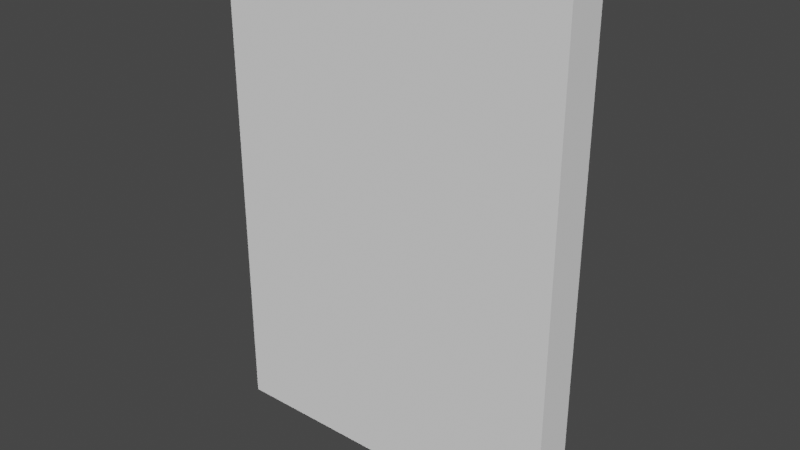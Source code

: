 # Source: tcg-card-prototype-meta.blend  (saved by Blender 3.6.13; exported with 4.5.12 LTS)
import bpy
from mathutils import Matrix  # noqa: F401  (used for matrix-valued properties, if any)

bpy.ops.wm.read_factory_settings(use_empty=True)
scene = bpy.context.scene
scene.name = 'Scene'

# ---- collections
col_collection = bpy.data.collections.new('Collection'); scene.collection.children.link(col_collection)

# ---- images (referenced by path relative to the original .blend; pixels are not part of the script)
import os
ASSET_DIR = os.environ.get("B2B_ASSET_DIR", "")  # directory of the original .blend (textures are referenced by path, not embedded)
HERE = os.path.dirname(os.path.abspath(__file__))  # packed textures are extracted next to this script under _unpacked/

def load_image(name, relpath, width, height, colorspace="sRGB"):
    """Load a texture the original file referenced (path relative to the .blend, or extracted next to this script)."""
    p = next((c for c in (os.path.join(HERE, relpath), os.path.join(ASSET_DIR, relpath)) if relpath and os.path.exists(c)), "")
    if p:
        img = bpy.data.images.load(p, check_existing=True)
        img.name = name
    else:  # same state as the original file: an image datablock whose file is absent (Cycles renders it pink)
        img = bpy.data.images.new(name, width, height)
        img.source = "FILE"
        img.filepath = "//" + (relpath or name)
    img.colorspace_settings.name = colorspace
    return img
img_palette_color_png_002 = load_image('palette_color.png.002', 'palette_color.png', 1024, 1024, 'sRGB')
img_palette_emission_png_002 = load_image('palette_emission.png.002', 'palette_emission.png', 1024, 1024, 'sRGB')

# ---- materials (node trees are filled in below, after node groups)
mat_atlas = bpy.data.materials.new('atlas')
mat_atlas.alpha_threshold = 0.0
mat_atlas.use_transparent_shadow = False
mat_atlas.roughness = 0.5
mat_atlas.line_color = (0.0, 0.0, 0.0, 1.0)
mat_atlas__metal = bpy.data.materials.new('atlas._metal')
mat_atlas__metal.alpha_threshold = 0.0
mat_atlas__metal.use_transparent_shadow = False
mat_atlas__metal.roughness = 0.5
mat_atlas__metal.line_color = (0.0, 0.0, 0.0, 1.0)

# ---- material node trees
mat_atlas.use_nodes = True; mat_atlas.node_tree.nodes.clear()
_N = mat_atlas.node_tree.nodes; _L = mat_atlas.node_tree.links
n0 = _N.new('ShaderNodeOutputMaterial'); n0.name = 'Material Output'; n0.location = (300, 300)
n1 = _N.new('ShaderNodeBsdfPrincipled'); n1.name = 'Principled BSDF'; n1.location = (10, 300)
n1.distribution = 'GGX'
n1.subsurface_method = 'RANDOM_WALK_SKIN'
n1.inputs[1].default_value = 0.1
n1.inputs[2].default_value = 0.8
n1.inputs[3].default_value = 1.45
n1.inputs[11].default_value = 1.01
n1.inputs[13].default_value = 0.0
n1.inputs[20].default_value = 0.0
n1.inputs[28].default_value = 3.0
n2 = _N.new('ShaderNodeTexImage'); n2.name = 'Image Texture'; n2.location = (88, -40)
n2.label = 'Base Color'
n2.image = img_palette_color_png_002
n3 = _N.new('ShaderNodeTexImage'); n3.name = 'Image Texture.001'; n3.location = (88, -320)
n3.label = 'Emission'
n3.image = img_palette_emission_png_002
n4 = _N.new('ShaderNodeMapping'); n4.name = 'Mapping'; n4.location = (230, -40)
n5 = _N.new('NodeReroute'); n5.name = 'Reroute'; n5.location = (38, -420)
n5.width = 16
n5.socket_idname = 'NodeSocketVector'
n6 = _N.new('ShaderNodeTexCoord'); n6.name = 'Texture Coordinate'; n6.location = (30, -40)
n7 = _N.new('NodeFrame'); n7.name = 'Frame'; n7.location = (-1270, 340)
n7.label = 'Mapping'
n7.width = 400
n8 = _N.new('NodeFrame'); n8.name = 'Frame.001'; n8.location = (-628, 540)
n8.label = 'Textures'
n8.width = 358
n2.parent = n8
n3.parent = n8
n4.parent = n7
n5.parent = n8
n6.parent = n7
_L.new(n1.outputs[0], n0.inputs[0])
_L.new(n2.outputs[0], n1.inputs[0])
_L.new(n3.outputs[0], n1.inputs[27])
_L.new(n5.outputs[0], n2.inputs[0])
_L.new(n5.outputs[0], n3.inputs[0])
_L.new(n4.outputs[0], n5.inputs[0])
_L.new(n6.outputs[2], n4.inputs[0])
n0.is_active_output = True
mat_atlas__metal.use_nodes = True; mat_atlas__metal.node_tree.nodes.clear()
_N = mat_atlas__metal.node_tree.nodes; _L = mat_atlas__metal.node_tree.links
n0 = _N.new('ShaderNodeOutputMaterial'); n0.name = 'Material Output'; n0.location = (300, 300)
n1 = _N.new('ShaderNodeBsdfPrincipled'); n1.name = 'Principled BSDF'; n1.location = (10, 300)
n1.distribution = 'GGX'
n1.subsurface_method = 'RANDOM_WALK_SKIN'
n1.inputs[1].default_value = 0.3
n1.inputs[2].default_value = 1.0
n1.inputs[3].default_value = 1.45
n1.inputs[11].default_value = 1.01
n1.inputs[13].default_value = 0.0
n1.inputs[20].default_value = 0.0
n1.inputs[28].default_value = 3.0
n2 = _N.new('ShaderNodeTexImage'); n2.name = 'Image Texture'; n2.location = (88, -40)
n2.label = 'Base Color'
n2.image = img_palette_color_png_002
n3 = _N.new('ShaderNodeTexImage'); n3.name = 'Image Texture.001'; n3.location = (88, -320)
n3.label = 'Emission'
n3.image = img_palette_emission_png_002
n4 = _N.new('ShaderNodeMapping'); n4.name = 'Mapping'; n4.location = (230, -40)
n5 = _N.new('NodeReroute'); n5.name = 'Reroute'; n5.location = (38, -420)
n5.width = 16
n5.socket_idname = 'NodeSocketVector'
n6 = _N.new('ShaderNodeTexCoord'); n6.name = 'Texture Coordinate'; n6.location = (30, -40)
n7 = _N.new('NodeFrame'); n7.name = 'Frame'; n7.location = (-1270, 340)
n7.label = 'Mapping'
n7.width = 400
n8 = _N.new('NodeFrame'); n8.name = 'Frame.001'; n8.location = (-628, 540)
n8.label = 'Textures'
n8.width = 358
n2.parent = n8
n3.parent = n8
n4.parent = n7
n5.parent = n8
n6.parent = n7
_L.new(n1.outputs[0], n0.inputs[0])
_L.new(n2.outputs[0], n1.inputs[0])
_L.new(n3.outputs[0], n1.inputs[27])
_L.new(n5.outputs[0], n2.inputs[0])
_L.new(n5.outputs[0], n3.inputs[0])
_L.new(n4.outputs[0], n5.inputs[0])
_L.new(n6.outputs[2], n4.inputs[0])
n0.is_active_output = True

# ---- world
world_world = bpy.data.worlds.new('World'); scene.world = world_world
world_world.use_nodes = True; world_world.node_tree.nodes.clear()
_N = world_world.node_tree.nodes; _L = world_world.node_tree.links
n0 = _N.new('ShaderNodeOutputWorld'); n0.name = 'World Output'; n0.location = (300, 300)
n1 = _N.new('ShaderNodeBackground'); n1.name = 'Background'; n1.location = (10, 300)
n1.inputs[0].default_value = (0.05088, 0.05088, 0.05088, 1.0)
_L.new(n1.outputs[0], n0.inputs[0])
n0.is_active_output = True
world_world.color = (0.05088, 0.05088, 0.05088)
world_world.use_sun_shadow = False
world_world.sun_shadow_jitter_overblur = 0.0

# ---- meshes
me_cube_001 = bpy.data.meshes.new('Cube.001')
me_cube_001.from_pydata([(1.249, -0.2, -1.726), (1.249, -0.2, 1.905), (-1.35, -0.2, -1.726), (-1.35, -0.2, 1.905), (1.249, 0.1, -1.726), (1.249, 0.1, 1.905), (-1.35, 0.1, -1.726), (-1.35, 0.1, 1.905)], [], [(0, 1, 3, 2), (2, 3, 7, 6), (6, 7, 5, 4), (4, 5, 1, 0), (2, 6, 4, 0), (7, 3, 1, 5)])
_uv = me_cube_001.uv_layers.new(name='UVMap')
_uv.uv.foreach_set('vector', [0.375, 0.0, 0.625, 0.0, 0.625, 0.25, 0.375, 0.25, 0.375, 0.25, 0.625, 0.25, 0.625, 0.5, 0.375, 0.5, 0.375, 0.5, 0.625, 0.5, 0.625, 0.75, 0.375, 0.75, 0.375, 0.75, 0.625, 0.75, 0.625, 1.0, 0.375, 1.0, 0.125, 0.5, 0.375, 0.5, 0.375, 0.75, 0.125, 0.75, 0.625, 0.5, 0.875, 0.5, 0.875, 0.75, 0.625, 0.75])
me_cube_001.update()
me_cube_004 = bpy.data.meshes.new('Cube.004')
me_cube_004.from_pydata([(-1.075, -0.075, 0.9941), (-1.075, -0.025, 0.9941), (-1.075, -0.07512, 1.905), (-0.8004, -0.07512, 1.655), (-0.8004, -0.07512, 1.245), (-1.35, -0.075, 1.245), (-1.35, -0.07512, 1.655), (-0.8004, -0.025, 1.655), (-1.35, -0.025, 1.655), (-1.35, -0.02487, 1.245), (-0.8005, -0.025, 1.245), (-1.075, -0.025, 1.905), (-1.318, -0.02388, 1.27), (-1.318, -0.02399, 1.63), (-1.075, -0.02399, 1.044), (-0.8324, -0.02399, 1.27), (-1.075, -0.02399, 1.855), (-0.8324, -0.02399, 1.63), (-1.269, 0.02509, 1.306), (-1.269, 0.025, 1.594), (-1.075, 0.025, 1.125), (-0.8809, 0.025, 1.306), (-1.075, 0.025, 1.774), (-0.8809, 0.025, 1.594), (-1.269, -0.09413, 1.594), (-1.075, -0.09413, 1.774), (-1.269, -0.09413, 1.306), (-1.075, -0.09413, 1.125), (-0.8809, -0.09413, 1.594), (-0.8809, -0.09422, 1.306), (-1.318, -0.07613, 1.63), (-1.075, -0.07613, 1.855), (-1.318, -0.07613, 1.27), (-1.075, -0.07613, 1.044), (-0.8324, -0.07612, 1.63), (-0.8324, -0.07624, 1.27), (-1.35, -0.07512, 1.245), (-0.8004, -0.07525, 1.245), (-1.075, -0.07512, 0.9941)], [], [(0, 1, 10, 4), (2, 11, 8, 6), (4, 10, 7, 3), (6, 8, 9, 5), (5, 9, 1, 0), (3, 7, 11, 2), (8, 13, 12, 9), (11, 16, 13, 8), (9, 12, 14, 1), (7, 17, 16, 11), (10, 15, 17, 7), (1, 14, 15, 10), (15, 21, 23, 17), (18, 19, 22, 23, 21, 20), (17, 23, 22, 16), (12, 18, 20, 14), (16, 22, 19, 13), (13, 19, 18, 12), (14, 20, 21, 15), (33, 27, 26, 32), (34, 28, 29, 35), (31, 25, 28, 34), (35, 29, 27, 33), (30, 24, 25, 31), (29, 28, 25, 24, 26, 27), (32, 26, 24, 30), (38, 33, 32, 36), (36, 32, 30, 6), (6, 30, 31, 2), (37, 35, 33, 38), (2, 31, 34, 3), (3, 34, 35, 37)])
me_cube_004.polygons.foreach_set('material_index', [1, 1, 1, 1, 1, 1, 1, 1, 1, 1, 1, 1, 0, 0, 0, 0, 0, 0, 0, 0, 0, 0, 0, 0, 0, 0, 1, 1, 1, 1, 1, 1])
_uv = me_cube_004.uv_layers.new(name='UVMap')
_uv.uv.foreach_set('vector', [0.3914, 0.9535, 0.3914, 0.9535, 0.3914, 0.9535, 0.3914, 0.9535, 0.3914, 0.9535, 0.3914, 0.9535, 0.3914, 0.9535, 0.3914, 0.9535, 0.3914, 0.9535, 0.3914, 0.9535, 0.3914, 0.9535, 0.3914, 0.9535, 0.3914, 0.9535, 0.3914, 0.9535, 0.3914, 0.9535, 0.3914, 0.9535, 0.3914, 0.9535, 0.3914, 0.9535, 0.3914, 0.9535, 0.3914, 0.9535, 0.3914, 0.9535, 0.3914, 0.9535, 0.3914, 0.9535, 0.3914, 0.9535, 0.3914, 0.9535, 0.3914, 0.9535, 0.3914, 0.9535, 0.3914, 0.9535, 0.3914, 0.9535, 0.3914, 0.9535, 0.3914, 0.9535, 0.3914, 0.9535, 0.3914, 0.9535, 0.3914, 0.9535, 0.3914, 0.9535, 0.3914, 0.9535, 0.3914, 0.9535, 0.3914, 0.9535, 0.3914, 0.9535, 0.3914, 0.9535, 0.3914, 0.9535, 0.3914, 0.9535, 0.3914, 0.9535, 0.3914, 0.9535, 0.3914, 0.9535, 0.3914, 0.9535, 0.3914, 0.9535, 0.3914, 0.9535, 0.9216, 0.7971, 0.9216, 0.7971, 0.9216, 0.7971, 0.9216, 0.7971, 0.9216, 0.7971, 0.9216, 0.7971, 0.9216, 0.7971, 0.9216, 0.7971, 0.9216, 0.7971, 0.9216, 0.7971, 0.9216, 0.7971, 0.9216, 0.7971, 0.9216, 0.7971, 0.9216, 0.7971, 0.9216, 0.7971, 0.9216, 0.7971, 0.9216, 0.7971, 0.9216, 0.7971, 0.9216, 0.7971, 0.9216, 0.7971, 0.9216, 0.7971, 0.9216, 0.7971, 0.9216, 0.7971, 0.9216, 0.7971, 0.9216, 0.7971, 0.9216, 0.7971, 0.9216, 0.7971, 0.9216, 0.7971, 0.9216, 0.7971, 0.9216, 0.7971, 0.9216, 0.7971, 0.9216, 0.7971, 0.9216, 0.7971, 0.9216, 0.7971, 0.9216, 0.7971, 0.9216, 0.7971, 0.9216, 0.7971, 0.9216, 0.7971, 0.9216, 0.7971, 0.9216, 0.7971, 0.9216, 0.7971, 0.9216, 0.7971, 0.9216, 0.7971, 0.9216, 0.7971, 0.9216, 0.7971, 0.9216, 0.7971, 0.9216, 0.7971, 0.9216, 0.7971, 0.9216, 0.7971, 0.9216, 0.7971, 0.9216, 0.7971, 0.9216, 0.7971, 0.9216, 0.7971, 0.9216, 0.7971, 0.9216, 0.7971, 0.9216, 0.7971, 0.9216, 0.7971, 0.9216, 0.7971, 0.9216, 0.7971, 0.9216, 0.7971, 0.3914, 0.9535, 0.3914, 0.9535, 0.3914, 0.9535, 0.3914, 0.9535, 0.3914, 0.9535, 0.3914, 0.9535, 0.3914, 0.9535, 0.3914, 0.9535, 0.3914, 0.9535, 0.3914, 0.9535, 0.3914, 0.9535, 0.3914, 0.9535, 0.3914, 0.9535, 0.3914, 0.9535, 0.3914, 0.9535, 0.3914, 0.9535, 0.3914, 0.9535, 0.3914, 0.9535, 0.3914, 0.9535, 0.3914, 0.9535, 0.3914, 0.9535, 0.3914, 0.9535, 0.3914, 0.9535, 0.3914, 0.9535])
me_cube_004.materials.append(mat_atlas)
me_cube_004.materials.append(mat_atlas__metal)
me_cube_004.use_mirror_vertex_groups = False
me_cube_004.update()
me_cube_005 = bpy.data.meshes.new('Cube.005')
me_cube_005.from_pydata([(-1.137, 0.01971, -1.338), (-1.137, 0.01971, -1.243), (-0.662, 0.01971, -1.46), (-0.7899, 0.01971, -1.588), (-0.8865, 0.01971, -1.588), (-0.8865, 0.01971, -1.488), (-1.037, 0.01971, -1.338), (-1.037, 0.01971, -1.488), (-0.9852, 0.01971, -1.111), (-0.662, 0.01971, -1.243), (-0.8134, 0.01971, -1.111), (-1.174, -0.03029, -1.376), (-1.174, -0.03029, -1.226), (-0.6243, -0.03029, -1.476), (-0.7743, -0.03029, -1.626), (-0.9243, -0.03029, -1.626), (-0.9243, -0.03029, -1.526), (-1.074, -0.03029, -1.376), (-1.074, -0.03029, -1.526), (-0.9993, -0.03029, -1.074), (-0.6243, -0.03029, -1.226), (-0.7993, -0.03029, -1.074)], [], [(6, 0, 1, 8, 10, 9, 2, 3, 4, 5, 7), (1, 0, 11, 12), (3, 2, 13, 14), (4, 3, 14, 15), (5, 4, 15, 16), (0, 6, 17, 11), (6, 7, 18, 17), (8, 1, 12, 19), (2, 9, 20, 13), (10, 8, 19, 21), (7, 5, 16, 18), (9, 10, 21, 20)])
_uv = me_cube_005.uv_layers.new(name='UVMap')
_uv.uv.foreach_set('vector', [0.9237, 0.6723, 0.9237, 0.6723, 0.9237, 0.6723, 0.9237, 0.6723, 0.9237, 0.6723, 0.9237, 0.6723, 0.9237, 0.6723, 0.9237, 0.6723, 0.9237, 0.6723, 0.9237, 0.6723, 0.9237, 0.6723, 0.9237, 0.6723, 0.9237, 0.6723, 0.9237, 0.6723, 0.9237, 0.6723, 0.9237, 0.6723, 0.9237, 0.6723, 0.9237, 0.6723, 0.9237, 0.6723, 0.9237, 0.6723, 0.9237, 0.6723, 0.9237, 0.6723, 0.9237, 0.6723, 0.9237, 0.6723, 0.9237, 0.6723, 0.9237, 0.6723, 0.9237, 0.6723, 0.9237, 0.6723, 0.9237, 0.6723, 0.9237, 0.6723, 0.9237, 0.6723, 0.9237, 0.6723, 0.9237, 0.6723, 0.9237, 0.6723, 0.9237, 0.6723, 0.9237, 0.6723, 0.9237, 0.6723, 0.9237, 0.6723, 0.9237, 0.6723, 0.9237, 0.6723, 0.9237, 0.6723, 0.9237, 0.6723, 0.9237, 0.6723, 0.9237, 0.6723, 0.9237, 0.6723, 0.9237, 0.6723, 0.9237, 0.6723, 0.9237, 0.6723, 0.9237, 0.6723, 0.9237, 0.6723, 0.9237, 0.6723, 0.9237, 0.6723, 0.9237, 0.6723, 0.9237, 0.6723, 0.9237, 0.6723])
me_cube_005.materials.append(mat_atlas)
me_cube_005.use_mirror_vertex_groups = False
me_cube_005.update()
me_cube_006 = bpy.data.meshes.new('Cube.006')
me_cube_006.from_pydata([(1.13, 0.06971, -1.332), (1.03, 0.06971, -1.332), (0.8799, 0.06971, -1.482), (0.8799, 0.06971, -1.582), (0.7927, 0.06971, -1.582), (0.6687, 0.06971, -1.458), (1.13, 0.06971, -1.246), (0.9829, 0.06971, -1.118), (0.6687, 0.06971, -1.246), (0.8157, 0.06971, -1.118), (1.03, 0.06971, -1.482), (1.174, 0.01971, -1.376), (1.074, 0.01971, -1.376), (0.9243, 0.01971, -1.526), (0.9243, 0.01971, -1.626), (0.7743, 0.01971, -1.626), (0.6243, 0.01971, -1.476), (1.174, 0.01971, -1.226), (0.9993, 0.01971, -1.074), (0.6243, 0.01971, -1.226), (0.7993, 0.01971, -1.074), (1.074, 0.01971, -1.526)], [], [(6, 0, 1, 10, 2, 3, 4, 5, 8, 9, 7), (1, 0, 11, 12), (3, 2, 13, 14), (4, 3, 14, 15), (5, 4, 15, 16), (0, 6, 17, 11), (6, 7, 18, 17), (9, 8, 19, 20), (8, 5, 16, 19), (7, 9, 20, 18), (10, 1, 12, 21), (2, 10, 21, 13)])
_uv = me_cube_006.uv_layers.new(name='UVMap')
_uv.uv.foreach_set('vector', [0.9233, 0.1089, 0.9233, 0.1089, 0.9233, 0.1089, 0.9233, 0.1089, 0.9233, 0.1089, 0.9233, 0.1089, 0.9233, 0.1089, 0.9233, 0.1089, 0.9233, 0.1089, 0.9233, 0.1089, 0.9233, 0.1089, 0.9233, 0.1089, 0.9233, 0.1089, 0.9233, 0.1089, 0.9233, 0.1089, 0.9233, 0.1089, 0.9233, 0.1089, 0.9233, 0.1089, 0.9233, 0.1089, 0.9233, 0.1089, 0.9233, 0.1089, 0.9233, 0.1089, 0.9233, 0.1089, 0.9233, 0.1089, 0.9233, 0.1089, 0.9233, 0.1089, 0.9233, 0.1089, 0.9233, 0.1089, 0.9233, 0.1089, 0.9233, 0.1089, 0.9233, 0.1089, 0.9233, 0.1089, 0.9233, 0.1089, 0.9233, 0.1089, 0.9233, 0.1089, 0.9233, 0.1089, 0.9233, 0.1089, 0.9233, 0.1089, 0.9233, 0.1089, 0.9233, 0.1089, 0.9233, 0.1089, 0.9233, 0.1089, 0.9233, 0.1089, 0.9233, 0.1089, 0.9233, 0.1089, 0.9233, 0.1089, 0.9233, 0.1089, 0.9233, 0.1089, 0.9233, 0.1089, 0.9233, 0.1089, 0.9233, 0.1089, 0.9233, 0.1089, 0.9233, 0.1089, 0.9233, 0.1089, 0.9233, 0.1089])
me_cube_006.materials.append(mat_atlas)
me_cube_006.use_mirror_vertex_groups = False
me_cube_006.update()
me_cube_007 = bpy.data.meshes.new('Cube.007')
me_cube_007.from_pydata([(4.193e-06, -0.03029, -1.274), (-0.1493, -0.03029, -1.551), (0.1493, -0.03029, -1.551), (-0.1493, -0.03029, -1.001), (-0.384, -0.03029, -1.269), (0.1493, -0.03029, -1.001), (0.384, -0.03029, -1.269), (-0.1194, 0.01971, -1.495), (0.1194, 0.01971, -1.495), (-0.1194, 0.01971, -1.055), (-0.3072, 0.01971, -1.27), (0.1194, 0.01971, -1.055), (0.3072, 0.01971, -1.27), (3.475e-06, 0.01971, -1.274)], [], [(0, 1, 2), (0, 3, 4), (0, 5, 3), (0, 6, 5), (0, 2, 6), (0, 4, 1), (13, 8, 7), (13, 10, 9), (13, 9, 11), (13, 11, 12), (13, 12, 8), (13, 7, 10), (2, 1, 7, 8), (1, 4, 10, 7), (5, 6, 12, 11), (4, 3, 9, 10), (6, 2, 8, 12), (3, 5, 11, 9)])
_uv = me_cube_007.uv_layers.new(name='UVMap')
_uv.uv.foreach_set('vector', [0.8939, 0.01646, 0.8939, 0.01646, 0.8939, 0.01646, 0.0, 0.0, 0.0, 0.0, 0.0, 0.0, 0.0, 0.0, 0.0, 0.0, 0.0, 0.0, 0.0, 0.0, 0.0, 0.0, 0.0, 0.0, 0.8939, 0.01646, 0.8939, 0.01646, 0.8939, 0.01646, 0.8939, 0.01646, 0.8939, 0.01646, 0.8939, 0.01646, 0.9517, 0.01646, 0.9517, 0.01646, 0.9517, 0.01646, 0.9517, 0.01646, 0.9517, 0.01646, 0.9517, 0.01646, 0.9517, 0.01646, 0.9517, 0.01646, 0.9517, 0.01646, 0.9517, 0.01646, 0.9517, 0.01646, 0.9517, 0.01646, 0.9517, 0.01646, 0.9517, 0.01646, 0.9517, 0.01646, 0.9517, 0.01646, 0.9517, 0.01646, 0.9517, 0.01646, 0.9517, 0.01646, 0.9517, 0.01646, 0.9517, 0.01646, 0.9517, 0.01646, 0.9517, 0.01646, 0.9517, 0.01646, 0.9517, 0.01646, 0.9517, 0.01646, 0.9517, 0.01646, 0.9517, 0.01646, 0.9517, 0.01646, 0.9517, 0.01646, 0.9517, 0.01646, 0.9517, 0.01646, 0.9517, 0.01646, 0.9517, 0.01646, 0.9517, 0.01646, 0.9517, 0.01646, 0.9517, 0.01646, 0.9517, 0.01646, 0.9517, 0.01646, 0.9517, 0.01646, 0.9517, 0.01646, 0.9517, 0.01646])
me_cube_007.materials.append(mat_atlas)
me_cube_007.use_mirror_vertex_groups = False
me_cube_007.update()
me_cube_008 = bpy.data.meshes.new('Cube.008')
me_cube_008.from_pydata([(1.199, -0.025, -1.576), (1.224, -0.025, -1.676), (-1.199, -0.025, -1.576), (-1.224, -0.025, -1.676), (1.124, -0.025, -1.576), (-1.124, -0.025, -1.576), (-1.124, -0.025, -1.651), (1.124, -0.025, -1.651), (-1.124, -0.075, -1.651), (-1.124, -0.075, -1.576), (-1.199, -0.075, -1.576), (-1.224, -0.075, -1.676), (1.224, -0.075, -1.676), (1.199, -0.075, -1.576), (1.124, -0.075, -1.576), (1.124, -0.075, -1.651), (1.249, -0.075, 1.499), (0.9993, -0.025, 1.749), (0.7493, -0.025, 1.499), (1.249, -0.025, 1.499), (0.9993, -0.025, 1.249), (0.9993, -0.02303, 1.706), (0.7925, -0.02303, 1.499), (0.9993, -0.02303, 1.292), (1.206, -0.02303, 1.499), (0.9993, 0.025, 1.665), (0.8338, 0.025, 1.499), (0.9993, 0.025, 1.334), (1.165, 0.025, 1.499), (0.9993, -0.075, 1.749), (0.7493, -0.075, 1.499), (0.9993, -0.075, 1.249), (0.9993, -0.07696, 1.706), (1.206, -0.07696, 1.499), (0.9993, -0.07696, 1.292), (0.7925, -0.07696, 1.499), (0.9993, -0.09576, 1.665), (1.165, -0.09576, 1.499), (0.9993, -0.09576, 1.334), (0.8338, -0.09576, 1.499)], [], [(2, 5, 6, 3), (10, 11, 8, 9), (4, 0, 1, 7), (14, 15, 12, 13), (29, 17, 18, 30), (31, 20, 19, 16), (16, 19, 17, 29), (20, 31, 30, 18), (18, 22, 23, 20), (17, 21, 22, 18), (20, 23, 24, 19), (19, 24, 21, 17), (24, 28, 25, 21), (25, 28, 27, 26), (23, 27, 28, 24), (21, 25, 26, 22), (22, 26, 27, 23), (16, 33, 34, 31), (29, 32, 33, 16), (31, 34, 35, 30), (30, 35, 32, 29), (35, 39, 36, 32), (36, 39, 38, 37), (34, 38, 39, 35), (32, 36, 37, 33), (33, 37, 38, 34)])
me_cube_008.polygons.foreach_set('material_index', [0, 0, 0, 0, 1, 1, 1, 1, 1, 1, 1, 1, 0, 0, 0, 0, 0, 1, 1, 1, 1, 0, 0, 0, 0, 0])
_uv = me_cube_008.uv_layers.new(name='UVMap')
_uv.uv.foreach_set('vector', [0.9858, 0.3282, 0.9858, 0.3282, 0.9858, 0.3282, 0.9858, 0.3282, 0.9858, 0.3282, 0.9858, 0.3282, 0.9858, 0.3282, 0.9858, 0.3282, 0.9858, 0.3282, 0.9858, 0.3282, 0.9858, 0.3282, 0.9858, 0.3282, 0.9858, 0.3282, 0.9858, 0.3282, 0.9858, 0.3282, 0.9858, 0.3282, 0.3914, 0.9535, 0.3914, 0.9535, 0.3914, 0.9535, 0.3914, 0.9535, 0.3914, 0.9535, 0.3914, 0.9535, 0.3914, 0.9535, 0.3914, 0.9535, 0.3914, 0.9535, 0.3914, 0.9535, 0.3914, 0.9535, 0.3914, 0.9535, 0.3914, 0.9535, 0.3914, 0.9535, 0.3914, 0.9535, 0.3914, 0.9535, 0.3914, 0.9535, 0.3914, 0.9535, 0.3914, 0.9535, 0.3914, 0.9535, 0.3914, 0.9535, 0.3914, 0.9535, 0.3914, 0.9535, 0.3914, 0.9535, 0.3914, 0.9535, 0.3914, 0.9535, 0.3914, 0.9535, 0.3914, 0.9535, 0.3914, 0.9535, 0.3914, 0.9535, 0.3914, 0.9535, 0.3914, 0.9535, 0.9858, 0.3282, 0.9858, 0.3282, 0.9858, 0.3282, 0.9858, 0.3282, 0.9858, 0.3282, 0.9858, 0.3282, 0.9858, 0.3282, 0.9858, 0.3282, 0.9858, 0.3282, 0.9858, 0.3282, 0.9858, 0.3282, 0.9858, 0.3282, 0.9858, 0.3282, 0.9858, 0.3282, 0.9858, 0.3282, 0.9858, 0.3282, 0.9858, 0.3282, 0.9858, 0.3282, 0.9858, 0.3282, 0.9858, 0.3282, 0.3914, 0.9535, 0.3914, 0.9535, 0.3914, 0.9535, 0.3914, 0.9535, 0.3914, 0.9535, 0.3914, 0.9535, 0.3914, 0.9535, 0.3914, 0.9535, 0.3914, 0.9535, 0.3914, 0.9535, 0.3914, 0.9535, 0.3914, 0.9535, 0.3914, 0.9535, 0.3914, 0.9535, 0.3914, 0.9535, 0.3914, 0.9535, 0.9858, 0.3282, 0.9858, 0.3282, 0.9858, 0.3282, 0.9858, 0.3282, 0.9858, 0.3282, 0.9858, 0.3282, 0.9858, 0.3282, 0.9858, 0.3282, 0.9858, 0.3282, 0.9858, 0.3282, 0.9858, 0.3282, 0.9858, 0.3282, 0.9858, 0.3282, 0.9858, 0.3282, 0.9858, 0.3282, 0.9858, 0.3282, 0.9858, 0.3282, 0.9858, 0.3282, 0.9858, 0.3282, 0.9858, 0.3282])
me_cube_008.materials.append(mat_atlas)
me_cube_008.materials.append(mat_atlas__metal)
me_cube_008.use_mirror_vertex_groups = False
me_cube_008.update()
me_cube_020 = bpy.data.meshes.new('Cube.020')
me_cube_020.from_pydata([(-0.5743, -0.005296, -1.451), (0.5743, -0.005296, -1.451), (0.5743, 0.01971, -1.451), (-0.5993, -0.03029, -1.526), (-0.5743, -0.03029, -1.451), (0.5993, -0.03029, -1.526), (1.074, -0.03029, -1.076), (0.9993, -0.03029, -1.074), (0.7507, -0.03029, 1.499), (0.8243, -0.03029, 1.574), (1.074, -0.03029, 1.324), (0.9993, -0.03029, 1.249), (-0.8004, -0.03029, 1.577), (-0.8004, -0.03029, 1.502), (-0.9993, -0.03029, -1.074), (-1.074, -0.03029, -1.076), (-0.9993, -0.03029, 1.064), (-1.074, -0.03029, 0.9941), (-1.224, -0.03029, -1.526), (-1.274, -0.03029, -1.726), (-1.074, -0.03029, -1.676), (-1.224, -0.03029, -1.676), (-1.199, -0.03029, -1.576), (-1.124, -0.03029, -1.576), (-1.124, -0.03029, -1.651), (-1.224, -0.03029, -1.426), (-1.124, -0.03029, -1.426), (-1.224, -0.03029, -1.201), (-1.124, -0.03029, -1.526), (-0.75, -0.03863, -1.25), (-1.074, -0.03029, -1.526), (-0.7493, -0.03029, -1.676), (-1.074, -0.03029, -1.576), (-0.9743, -0.03029, -1.576), (-0.9743, -0.03029, -1.676), (1.224, -0.03029, -1.526), (1.274, -0.03029, -1.726), (1.074, -0.03029, -1.676), (1.074, -0.03029, -1.526), (1.224, -0.03029, -1.676), (1.199, -0.03029, -1.576), (1.124, -0.03029, -1.576), (1.124, -0.03029, -1.651), (1.224, -0.03029, -1.426), (1.124, -0.03029, -1.426), (1.224, -0.03029, -1.201), (1.124, -0.03029, -1.526), (0.75, -0.03029, -1.25), (0.7493, -0.03029, -1.676), (1.074, -0.03029, -1.576), (0.9743, -0.03029, -1.576), (0.9743, -0.03029, -1.676), (0.5743, -0.03029, -1.451), (-0.5993, 0.01971, -1.526), (-0.5743, 0.01971, -1.451), (-0.8004, 0.01971, 1.502), (-0.8004, 0.01971, 1.577), (0.7507, 0.01971, 1.499), (0.8243, 0.01971, 1.574), (1.074, 0.01971, 1.324), (0.9993, 0.01971, 1.249), (-1.074, 0.01971, 0.9941), (-0.9993, 0.01971, 1.064), (-0.9993, 0.01971, -1.074), (-1.074, 0.01971, -1.076), (-1.124, 0.01971, -1.651), (-1.074, 0.01971, -1.676), (-1.224, 0.01971, -1.526), (-1.274, 0.01971, -1.726), (-1.124, 0.01971, -1.576), (-1.199, 0.01971, -1.576), (-1.224, 0.01971, -1.676), (-1.224, 0.01971, -1.426), (-1.124, 0.01971, -1.426), (-1.224, 0.01971, -1.201), (-1.174, 0.01971, -1.376), (-1.174, 0.01971, -1.226), (-1.074, 0.01971, -1.376), (-1.124, 0.01971, -1.526), (-0.7493, 0.01971, -1.676), (-0.7743, 0.01971, -1.626), (-0.6243, 0.01971, -1.476), (-0.9243, 0.01971, -1.626), (-0.9243, 0.01971, -1.526), (-0.9743, 0.01971, -1.576), (-0.9743, 0.01971, -1.676), (-1.074, 0.01971, -1.526), (-1.074, 0.01971, -1.576), (1.124, 0.01971, -1.651), (1.074, 0.01971, -1.676), (1.224, 0.01971, -1.526), (1.274, 0.01971, -1.726), (1.074, 0.01971, -1.526), (1.124, 0.01971, -1.576), (1.199, 0.01971, -1.576), (1.224, 0.01971, -1.676), (1.224, 0.01971, -1.426), (1.124, 0.01971, -1.426), (1.224, 0.01971, -1.201), (1.174, 0.01971, -1.376), (1.174, 0.01971, -1.226), (1.074, 0.01971, -1.376), (1.124, 0.01971, -1.526), (1.074, 0.01971, -1.076), (0.7493, 0.01971, -1.676), (0.7743, 0.01971, -1.626), (0.5993, 0.01971, -1.526), (0.6243, 0.01971, -1.476), (0.9243, 0.01971, -1.626), (0.9243, 0.01971, -1.526), (0.9993, 0.01971, -1.074), (0.9743, 0.01971, -1.576), (0.9743, 0.01971, -1.676), (1.074, 0.01971, -1.576), (0.9993, -0.005296, -1.074), (-0.9993, -0.005296, -1.074), (-0.75, -0.01363, -1.25), (0.75, -0.005296, -1.25), (-1.174, -0.01499, -0.5509), (-1.124, -0.01499, -0.5759), (0.5257, -0.01511, 1.674), (-1.074, -0.01499, -1.001), (-1.124, -0.01499, -0.9509), (1.074, -0.01499, -1.076), (1.149, -0.01499, -1.001), (-1.174, -0.01499, 0.3491), (-0.9743, -0.01499, 0.1241), (-0.9743, -0.01499, -0.3259), (-0.9243, -0.01499, 0.1491), (-1.124, -0.01499, 0.3741), (-0.9243, -0.01499, -0.3509), (-0.825, -0.01499, 1.375), (1.099, -0.01499, -0.9759), (1.074, -0.01499, -1.001), (1.149, -0.01499, 1.049), (1.099, -0.01499, 1.024), (-1.174, -0.01499, -0.9759), (-1.074, -0.01499, -1.076), (-0.4993, -0.01511, 1.674), (-0.825, -0.01499, 1.325), (-0.4943, -0.01499, 1.629), (0.5007, -0.01499, 1.624), (-1.174, -0.01511, 1.099), (-1.124, -0.01499, 1.049), (-1.174, 0.01501, -0.5509), (-1.124, 0.01501, -0.5759), (0.5257, 0.01489, 1.674), (-1.074, 0.01501, -1.001), (-1.124, 0.01501, -0.9509), (1.074, 0.01501, -1.076), (1.149, 0.01501, -1.001), (-1.174, 0.01501, 0.3491), (-0.9743, 0.01501, 0.1241), (-0.9743, 0.01501, -0.3259), (-0.9243, 0.01501, 0.1491), (-1.124, 0.01501, 0.3741), (-0.9243, 0.01501, -0.3509), (-0.825, 0.01501, 1.375), (1.099, 0.01501, -0.9759), (1.074, 0.01501, -1.001), (1.149, 0.01501, 1.049), (1.099, 0.01501, 1.024), (-1.174, 0.01501, -0.9759), (-1.074, 0.01501, -1.076), (-0.4993, 0.01489, 1.674), (-0.825, 0.01501, 1.325), (-0.4943, 0.01501, 1.629), (0.5007, 0.01501, 1.624), (-1.174, 0.01489, 1.099), (-1.124, 0.01501, 1.049), (1.0, 2.98e-08, -1.5), (1.0, 2.98e-08, -1.5), (-1.0, -2.98e-08, -1.5), (-1.0, -2.98e-08, -1.5)], [], [(8, 9, 12, 13), (7, 6, 10, 11), (15, 14, 16, 17), (20, 30, 23, 24), (22, 18, 19, 21), (24, 21, 19, 20), (18, 22, 23, 30), (25, 29, 27), (29, 26, 28, 30), (29, 25, 26), (27, 29, 14, 15), (34, 29, 33), (31, 29, 34), (3, 4, 29, 31), (33, 29, 30, 32), (37, 42, 41, 38), (40, 39, 36, 35), (42, 37, 36, 39), (35, 38, 41, 40), (43, 45, 47), (47, 38, 46, 44), (47, 44, 43), (45, 6, 7, 47), (51, 50, 47), (48, 51, 47), (5, 48, 47, 52), (50, 49, 38, 47), (2, 106, 53, 54), (57, 55, 56, 58), (110, 60, 59, 103), (64, 61, 62, 63), (66, 65, 69, 86), (70, 71, 68, 67), (65, 66, 68, 71), (67, 86, 69, 70), (72, 74, 76, 75), (77, 86, 78, 73), (75, 77, 73, 72), (74, 64, 63, 76), (85, 84, 83, 82), (79, 85, 82, 80), (54, 53, 81), (53, 79, 80, 81), (84, 87, 86, 83), (89, 92, 93, 88), (94, 90, 91, 95), (88, 95, 91, 89), (90, 94, 93, 92), (96, 99, 100, 98), (101, 97, 102, 92), (99, 96, 97, 101), (98, 100, 110, 103), (112, 108, 109, 111), (104, 105, 108, 112), (2, 107, 106), (106, 107, 105, 104), (111, 109, 92, 113), (25, 72, 73, 26), (27, 74, 72, 25), (26, 73, 78, 28), (5, 106, 104, 48), (15, 64, 74, 27), (51, 112, 111, 50), (48, 104, 112, 51), (31, 79, 53, 3), (50, 111, 113, 49), (3, 53, 106, 5), (52, 2, 54, 4), (33, 84, 85, 34), (34, 85, 79, 31), (32, 87, 84, 33), (8, 13, 55, 57), (12, 9, 58, 56), (30, 86, 67, 18), (20, 66, 86, 30), (6, 103, 59, 10), (36, 91, 90, 35), (37, 89, 91, 36), (11, 60, 110, 7), (35, 90, 92, 38), (14, 63, 62, 16), (38, 92, 89, 37), (17, 61, 64, 15), (18, 67, 68, 19), (19, 68, 66, 20), (44, 97, 96, 43), (43, 96, 98, 45), (46, 102, 97, 44), (45, 98, 103, 6), (3, 5, 52, 4), (7, 114, 117, 47), (47, 117, 1, 52), (29, 116, 115, 14), (4, 0, 116, 29), (137, 121, 122, 136), (118, 119, 130, 127), (142, 125, 129, 143), (131, 139, 140, 141, 135, 134, 120, 138), (133, 123, 124, 132), (132, 124, 134, 135), (122, 119, 118, 136), (130, 128, 126, 127), (129, 125, 126, 128), (163, 162, 148, 147), (144, 153, 156, 145), (168, 169, 155, 151), (157, 164, 146, 160, 161, 167, 166, 165), (159, 158, 150, 149), (158, 161, 160, 150), (148, 162, 144, 145), (156, 153, 152, 154), (155, 154, 152, 151), (138, 120, 146, 164), (136, 118, 144, 162), (118, 127, 153, 144), (124, 150, 160, 134), (131, 138, 164, 157), (123, 149, 150, 124), (137, 136, 162, 163), (125, 151, 152, 126), (142, 168, 151, 125), (120, 134, 160, 146), (127, 126, 152, 153), (101, 170, 99), (99, 170, 100), (92, 170, 101), (100, 170, 110), (107, 171, 105), (109, 171, 92), (105, 171, 108), (108, 171, 109), (83, 172, 82), (86, 172, 83), (80, 172, 81), (82, 172, 80), (76, 173, 75), (77, 173, 86), (75, 173, 77), (63, 173, 76)])
me_cube_020.polygons.foreach_set('material_index', [1, 1, 1, 1, 1, 1, 1, 1, 1, 1, 1, 1, 1, 1, 1, 1, 1, 1, 1, 1, 1, 1, 1, 1, 1, 1, 1, 1, 1, 1, 1, 1, 1, 1, 1, 1, 1, 1, 1, 1, 1, 1, 1, 1, 1, 1, 1, 1, 1, 1, 1, 1, 1, 1, 1, 1, 1, 1, 1, 1, 1, 1, 1, 1, 1, 1, 1, 1, 1, 1, 1, 1, 1, 1, 1, 1, 1, 1, 1, 1, 1, 1, 1, 1, 1, 1, 1, 1, 1, 1, 1, 1, 1, 1, 1, 1, 1, 1, 1, 1, 1, 1, 1, 1, 1, 1, 1, 1, 1, 1, 1, 1, 1, 1, 1, 1, 1, 1, 1, 1, 1, 1, 1, 1, 1, 1, 1, 1, 1, 1, 1, 1, 1, 1, 1, 1, 1, 1, 1])
_uv = me_cube_020.uv_layers.new(name='UVMap')
_uv.uv.foreach_set('vector', [0.3914, 0.9535, 0.3914, 0.9535, 0.3914, 0.9535, 0.3914, 0.9535, 0.3914, 0.9535, 0.3914, 0.9535, 0.3914, 0.9535, 0.3914, 0.9535, 0.3914, 0.9535, 0.3914, 0.9535, 0.3914, 0.9535, 0.3914, 0.9535, 0.3914, 0.9535, 0.3914, 0.9535, 0.3914, 0.9535, 0.3914, 0.9535, 0.3914, 0.9535, 0.3914, 0.9535, 0.3914, 0.9535, 0.3914, 0.9535, 0.3914, 0.9535, 0.3914, 0.9535, 0.3914, 0.9535, 0.3914, 0.9535, 0.3914, 0.9535, 0.3914, 0.9535, 0.3914, 0.9535, 0.3914, 0.9535, 0.3914, 0.9535, 0.3914, 0.9535, 0.3914, 0.9535, 0.3914, 0.9535, 0.3914, 0.9535, 0.3914, 0.9535, 0.3914, 0.9535, 0.3914, 0.9535, 0.3914, 0.9535, 0.3914, 0.9535, 0.3914, 0.9535, 0.3914, 0.9535, 0.3914, 0.9535, 0.3914, 0.9535, 0.3914, 0.9535, 0.3914, 0.9535, 0.3914, 0.9535, 0.3914, 0.9535, 0.3914, 0.9535, 0.3914, 0.9535, 0.3914, 0.9535, 0.3914, 0.9535, 0.3914, 0.9535, 0.3914, 0.9535, 0.3914, 0.9535, 0.3914, 0.9535, 0.3914, 0.9535, 0.3914, 0.9535, 0.3914, 0.9535, 0.3914, 0.9535, 0.3914, 0.9535, 0.3914, 0.9535, 0.3914, 0.9535, 0.3914, 0.9535, 0.3914, 0.9535, 0.3914, 0.9535, 0.3914, 0.9535, 0.3914, 0.9535, 0.3914, 0.9535, 0.3914, 0.9535, 0.3914, 0.9535, 0.3914, 0.9535, 0.3914, 0.9535, 0.3914, 0.9535, 0.3914, 0.9535, 0.3914, 0.9535, 0.3914, 0.9535, 0.3914, 0.9535, 0.3914, 0.9535, 0.3914, 0.9535, 0.3914, 0.9535, 0.3914, 0.9535, 0.3914, 0.9535, 0.3914, 0.9535, 0.3914, 0.9535, 0.3914, 0.9535, 0.3914, 0.9535, 0.3914, 0.9535, 0.3914, 0.9535, 0.3914, 0.9535, 0.3914, 0.9535, 0.3914, 0.9535, 0.3914, 0.9535, 0.3914, 0.9535, 0.3914, 0.9535, 0.3914, 0.9535, 0.3914, 0.9535, 0.3914, 0.9535, 0.3914, 0.9535, 0.3914, 0.9535, 0.3914, 0.9535, 0.3914, 0.9535, 0.3914, 0.9535, 0.3914, 0.9535, 0.3914, 0.9535, 0.3914, 0.9535, 0.3914, 0.9535, 0.3914, 0.9535, 0.3914, 0.9535, 0.3914, 0.9535, 0.3914, 0.9535, 0.3914, 0.9535, 0.3914, 0.9535, 0.3914, 0.9535, 0.3914, 0.9535, 0.3914, 0.9535, 0.3914, 0.9535, 0.3914, 0.9535, 0.3914, 0.9535, 0.3914, 0.9535, 0.3914, 0.9535, 0.3914, 0.9535, 0.3914, 0.9535, 0.3914, 0.9535, 0.3914, 0.9535, 0.3914, 0.9535, 0.3914, 0.9535, 0.3914, 0.9535, 0.3914, 0.9535, 0.3914, 0.9535, 0.3914, 0.9535, 0.3914, 0.9535, 0.3914, 0.9535, 0.3914, 0.9535, 0.3914, 0.9535, 0.3914, 0.9535, 0.3914, 0.9535, 0.3914, 0.9535, 0.3914, 0.9535, 0.3914, 0.9535, 0.3914, 0.9535, 0.3914, 0.9535, 0.3914, 0.9535, 0.3914, 0.9535, 0.3914, 0.9535, 0.3914, 0.9535, 0.3914, 0.9535, 0.3914, 0.9535, 0.3914, 0.9535, 0.3914, 0.9535, 0.3914, 0.9535, 0.3914, 0.9535, 0.3914, 0.9535, 0.3914, 0.9535, 0.3914, 0.9535, 0.3914, 0.9535, 0.3914, 0.9535, 0.3914, 0.9535, 0.3914, 0.9535, 0.3914, 0.9535, 0.3914, 0.9535, 0.3914, 0.9535, 0.3914, 0.9535, 0.3914, 0.9535, 0.3914, 0.9535, 0.3914, 0.9535, 0.3914, 0.9535, 0.3914, 0.9535, 0.3914, 0.9535, 0.3914, 0.9535, 0.3914, 0.9535, 0.3914, 0.9535, 0.3914, 0.9535, 0.3914, 0.9535, 0.3914, 0.9535, 0.3914, 0.9535, 0.3914, 0.9535, 0.3914, 0.9535, 0.3914, 0.9535, 0.3914, 0.9535, 0.3914, 0.9535, 0.3914, 0.9535, 0.3914, 0.9535, 0.3914, 0.9535, 0.3914, 0.9535, 0.3914, 0.9535, 0.3914, 0.9535, 0.3914, 0.9535, 0.3914, 0.9535, 0.3914, 0.9535, 0.3914, 0.9535, 0.3914, 0.9535, 0.3914, 0.9535, 0.3914, 0.9535, 0.3914, 0.9535, 0.3914, 0.9535, 0.3914, 0.9535, 0.3914, 0.9535, 0.3914, 0.9535, 0.3914, 0.9535, 0.3914, 0.9535, 0.3914, 0.9535, 0.3914, 0.9535, 0.3914, 0.9535, 0.3914, 0.9535, 0.3914, 0.9535, 0.3914, 0.9535, 0.3914, 0.9535, 0.3914, 0.9535, 0.3914, 0.9535, 0.3914, 0.9535, 0.3914, 0.9535, 0.3914, 0.9535, 0.3914, 0.9535, 0.3914, 0.9535, 0.3914, 0.9535, 0.3914, 0.9535, 0.3914, 0.9535, 0.3914, 0.9535, 0.3914, 0.9535, 0.3914, 0.9535, 0.3914, 0.9535, 0.3914, 0.9535, 0.3914, 0.9535, 0.3914, 0.9535, 0.3914, 0.9535, 0.3914, 0.9535, 0.3914, 0.9535, 0.3914, 0.9535, 0.3914, 0.9535, 0.3914, 0.9535, 0.3914, 0.9535, 0.3914, 0.9535, 0.3914, 0.9535, 0.3914, 0.9535, 0.3914, 0.9535, 0.3914, 0.9535, 0.3914, 0.9535, 0.3914, 0.9535, 0.3914, 0.9535, 0.3914, 0.9535, 0.3914, 0.9535, 0.3914, 0.9535, 0.3914, 0.9535, 0.3914, 0.9535, 0.3914, 0.9535, 0.3914, 0.9535, 0.3914, 0.9535, 0.3914, 0.9535, 0.3914, 0.9535, 0.3914, 0.9535, 0.3914, 0.9535, 0.3914, 0.9535, 0.3914, 0.9535, 0.3914, 0.9535, 0.3914, 0.9535, 0.3914, 0.9535, 0.3914, 0.9535, 0.3914, 0.9535, 0.3914, 0.9535, 0.3914, 0.9535, 0.3914, 0.9535, 0.3914, 0.9535, 0.3914, 0.9535, 0.3914, 0.9535, 0.3914, 0.9535, 0.3914, 0.9535, 0.3914, 0.9535, 0.3914, 0.9535, 0.3914, 0.9535, 0.3914, 0.9535, 0.3914, 0.9535, 0.3914, 0.9535, 0.3914, 0.9535, 0.3914, 0.9535, 0.3914, 0.9535, 0.3914, 0.9535, 0.3914, 0.9535, 0.3914, 0.9535, 0.3914, 0.9535, 0.3914, 0.9535, 0.3914, 0.9535, 0.3914, 0.9535, 0.3914, 0.9535, 0.3914, 0.9535, 0.3914, 0.9535, 0.3914, 0.9535, 0.3914, 0.9535, 0.3914, 0.9535, 0.3914, 0.9535, 0.3914, 0.9535, 0.3914, 0.9535, 0.3914, 0.9535, 0.3914, 0.9535, 0.3914, 0.9535, 0.3914, 0.9535, 0.3914, 0.9535, 0.3914, 0.9535, 0.3914, 0.9535, 0.3914, 0.9535, 0.3914, 0.9535, 0.3914, 0.9535, 0.3914, 0.9535, 0.3914, 0.9535, 0.3914, 0.9535, 0.3914, 0.9535, 0.3914, 0.9535, 0.3914, 0.9535, 0.3914, 0.9535, 0.3914, 0.9535, 0.3914, 0.9535, 0.3914, 0.9535, 0.3914, 0.9535, 0.3914, 0.9535, 0.3914, 0.9535, 0.3914, 0.9535, 0.3914, 0.9535, 0.3914, 0.9535, 0.3914, 0.9535, 0.3914, 0.9535, 0.3914, 0.9535, 0.3914, 0.9535, 0.3914, 0.9535, 0.3914, 0.9535, 0.3914, 0.9535, 0.3914, 0.9535, 0.3914, 0.9535, 0.3914, 0.9535, 0.3914, 0.9535, 0.3914, 0.9535, 0.3914, 0.9535, 0.3914, 0.9535, 0.3914, 0.9535, 0.3914, 0.9535, 0.3914, 0.9535, 0.3914, 0.9535, 0.3914, 0.9535, 0.3914, 0.9535, 0.3914, 0.9535, 0.3914, 0.9535, 0.3914, 0.9535, 0.3914, 0.9535, 0.3914, 0.9535, 0.3914, 0.9535, 0.3914, 0.9535, 0.3914, 0.9535, 0.3914, 0.9535, 0.3914, 0.9535, 0.3914, 0.9535, 0.3914, 0.9535, 0.3914, 0.9535, 0.3914, 0.9535, 0.3914, 0.9535, 0.3914, 0.9535, 0.3914, 0.9535, 0.3914, 0.9535, 0.3914, 0.9535, 0.3914, 0.9535, 0.3914, 0.9535, 0.3914, 0.9535, 0.3914, 0.9535, 0.3914, 0.9535, 0.3914, 0.9535, 0.3914, 0.9535, 0.3914, 0.9535, 0.3914, 0.9535, 0.3914, 0.9535, 0.3914, 0.9535, 0.3914, 0.9535, 0.3914, 0.9535, 0.3914, 0.9535, 0.3914, 0.9535, 0.3914, 0.9535, 0.3914, 0.9535, 0.3914, 0.9535, 0.3914, 0.9535, 0.3914, 0.9535, 0.3914, 0.9535, 0.3914, 0.9535, 0.3914, 0.9535, 0.3914, 0.9535, 0.3914, 0.9535, 0.3914, 0.9535, 0.3914, 0.9535, 0.3914, 0.9535, 0.3914, 0.9535, 0.3914, 0.9535, 0.3914, 0.9535, 0.3914, 0.9535, 0.3914, 0.9535, 0.3914, 0.9535, 0.3914, 0.9535, 0.3914, 0.9535, 0.3914, 0.9535, 0.3914, 0.9535, 0.3914, 0.9535, 0.3914, 0.9535, 0.3914, 0.9535, 0.3914, 0.9535, 0.3914, 0.9535, 0.3914, 0.9535, 0.3914, 0.9535, 0.3914, 0.9535, 0.3914, 0.9535, 0.3914, 0.9535, 0.3914, 0.9535, 0.3914, 0.9535, 0.3914, 0.9535, 0.3914, 0.9535, 0.3914, 0.9535, 0.3914, 0.9535, 0.3914, 0.9535, 0.3914, 0.9535, 0.3914, 0.9535, 0.3914, 0.9535, 0.3914, 0.9535, 0.3914, 0.9535, 0.3914, 0.9535, 0.3914, 0.9535, 0.3914, 0.9535, 0.3914, 0.9535, 0.3914, 0.9535, 0.3914, 0.9535, 0.3914, 0.9535, 0.3914, 0.9535, 0.3914, 0.9535, 0.3914, 0.9535, 0.3914, 0.9535, 0.3914, 0.9535, 0.3914, 0.9535, 0.3914, 0.9535, 0.3914, 0.9535, 0.3914, 0.9535, 0.3914, 0.9535, 0.3914, 0.9535, 0.3914, 0.9535, 0.3914, 0.9535, 0.3914, 0.9535, 0.3914, 0.9535, 0.3914, 0.9535, 0.3914, 0.9535, 0.3914, 0.9535, 0.3914, 0.9535, 0.3914, 0.9535, 0.3914, 0.9535, 0.3914, 0.9535, 0.3914, 0.9535, 0.3914, 0.9535, 0.3914, 0.9535, 0.3914, 0.9535, 0.3914, 0.9535, 0.3914, 0.9535, 0.3914, 0.9535, 0.3914, 0.9535, 0.3914, 0.9535, 0.3914, 0.9535, 0.3914, 0.9535, 0.3914, 0.9535, 0.3914, 0.9535, 0.3914, 0.9535, 0.3914, 0.9535, 0.3914, 0.9535, 0.3914, 0.9535, 0.3914, 0.9535, 0.3914, 0.9535, 0.3914, 0.9535, 0.3914, 0.9535, 0.3914, 0.9535, 0.3914, 0.9535, 0.3914, 0.9535, 0.3914, 0.9535, 0.3914, 0.9535, 0.3914, 0.9535, 0.3914, 0.9535, 0.3914, 0.9535, 0.3914, 0.9535, 0.3914, 0.9535, 0.3914, 0.9535, 0.3914, 0.9535, 0.3914, 0.9535, 0.3914, 0.9535, 0.3914, 0.9535, 0.3914, 0.9535, 0.3914, 0.9535, 0.3914, 0.9535, 0.3914, 0.9535, 0.3914, 0.9535, 0.3914, 0.9535, 0.3914, 0.9535, 0.3914, 0.9535, 0.3914, 0.9535, 0.3914, 0.9535, 0.3914, 0.9535, 0.3914, 0.9535, 0.3914, 0.9535, 0.3914, 0.9535, 0.3914, 0.9535, 0.3914, 0.9535, 0.3914, 0.9535, 0.3914, 0.9535, 0.3914, 0.9535, 0.3914, 0.9535, 0.3914, 0.9535, 0.3914, 0.9535, 0.3914, 0.9535, 0.3914, 0.9535, 0.3914, 0.9535, 0.3914, 0.9535, 0.3914, 0.9535, 0.3914, 0.9535, 0.3914, 0.9535, 0.3914, 0.9535, 0.3914, 0.9535, 0.3914, 0.9535, 0.3914, 0.9535, 0.3914, 0.9535, 0.3914, 0.9535, 0.3914, 0.9535, 0.3914, 0.9535, 0.3914, 0.9535, 0.3914, 0.9535, 0.3914, 0.9535, 0.3914, 0.9535, 0.3914, 0.9535, 0.3914, 0.9535, 0.3914, 0.9535, 0.3914, 0.9535, 0.3914, 0.9535, 0.3914, 0.9535, 0.3914, 0.9535, 0.3914, 0.9535, 0.3914, 0.9535, 0.3914, 0.9535, 0.3914, 0.9535, 0.3914, 0.9535, 0.3914, 0.9535, 0.3914, 0.9535, 0.3914, 0.9535, 0.3914, 0.9535, 0.3914, 0.9535])
me_cube_020.materials.append(mat_atlas)
me_cube_020.materials.append(mat_atlas__metal)
me_cube_020.use_mirror_vertex_groups = False
me_cube_020.update()
me_cube_002 = bpy.data.meshes.new('Cube.002')
me_cube_002.from_pydata([(-0.5743, -0.005296, -1.451), (0.5743, -0.005296, -1.451), (0.5743, 0.01971, -1.451), (-0.4993, -0.005296, -1.401), (-0.5743, -0.005296, -1.401), (-0.1743, -0.005296, -0.9509), (-0.5243, -0.005296, -1.351), (-0.5743, -0.005296, -1.351), (-0.1493, -0.005296, -1.001), (0.1743, -0.005296, -0.9509), (0.1493, -0.005296, -1.001), (-0.4182, -0.005296, -1.308), (-0.1743, -0.03029, -1.601), (-0.1493, -0.03029, -1.551), (-0.384, -0.005296, -1.269), (0.1493, 0.01971, -1.551), (0.384, 0.01971, -1.269), (0.4993, -0.005296, -1.401), (0.5743, -0.005296, -1.401), (0.5243, -0.005296, -1.351), (0.5743, -0.005296, -1.351), (0.4182, 0.01971, -1.308), (0.1743, 0.01971, -1.601), (-0.7743, -0.005296, -1.026), (-0.9993, -0.005296, -1.026), (-0.5743, -0.005296, -1.201), (0.7743, -0.005296, -1.026), (0.9993, -0.005296, -1.026), (0.5743, -0.005296, -1.201), (-0.4993, 0.01971, -1.401), (-0.5743, 0.01971, -1.401), (-0.5243, 0.01971, -1.351), (-0.5743, 0.01971, -1.351), (0.1493, 0.01971, -1.001), (-0.1493, 0.01971, -1.001), (-0.1743, 0.01971, -0.9509), (0.1743, 0.01971, -0.9509), (-0.1743, 0.01971, -1.601), (-0.4182, 0.01971, -1.308), (0.384, -0.005296, -1.269), (-0.384, 0.01971, -1.269), (-0.1493, 0.01971, -1.551), (0.1493, -0.03029, -1.551), (-0.5743, 0.01971, -1.451), (0.4993, 0.01971, -1.401), (0.5743, 0.01971, -1.401), (0.5243, 0.01971, -1.351), (0.5743, 0.01971, -1.351), (0.1743, -0.03029, -1.601), (0.4182, -0.005296, -1.308), (-0.9993, 0.01971, -1.074), (-0.7743, 0.01971, -1.026), (-0.9993, 0.01971, -1.026), (-0.5743, 0.01971, -1.201), (-0.6243, 0.01971, -1.476), (-0.6243, 0.01971, -1.226), (-0.7993, 0.01971, -1.074), (0.7743, 0.01971, -1.026), (0.9993, 0.01971, -1.026), (0.5743, 0.01971, -1.201), (0.6243, 0.01971, -1.476), (0.6243, 0.01971, -1.226), (0.9993, 0.01971, -1.074), (0.7993, 0.01971, -1.074), (0.1743, -0.03029, -1.601), (0.1493, -0.03029, -1.551), (0.1493, 0.01971, -1.551), (0.1743, 0.01971, -1.601)], [], [(28, 59, 2, 1), (0, 43, 53, 25), (14, 11, 12, 13), (33, 34, 35, 36), (34, 29, 31, 35), (29, 30, 32, 31), (40, 41, 37, 38), (37, 67, 64, 12), (33, 36, 46, 44), (44, 46, 47, 45), (16, 21, 22, 15), (54, 55, 53, 43), (55, 56, 51, 53), (56, 50, 52, 51), (60, 2, 59, 61), (61, 59, 57, 63), (63, 57, 58, 62), (27, 58, 57, 26), (26, 57, 59, 28), (17, 44, 45, 18), (20, 47, 46, 19), (23, 51, 52, 24), (25, 53, 51, 23), (10, 33, 44, 17), (39, 42, 48, 49), (19, 46, 36, 9), (4, 30, 29, 3), (6, 31, 32, 7), (8, 34, 33, 10), (5, 35, 31, 6), (9, 36, 35, 5), (3, 29, 34, 8), (11, 38, 37, 12), (49, 48, 22, 21), (41, 66, 67, 37), (12, 64, 65, 13)])
me_cube_002.polygons.foreach_set('material_index', [1, 1, 1, 1, 1, 1, 1, 1, 1, 1, 1, 1, 1, 1, 1, 1, 1, 1, 1, 1, 1, 1, 1, 1, 1, 1, 1, 1, 1, 1, 1, 1, 1, 1, 1, 1])
_uv = me_cube_002.uv_layers.new(name='UVMap')
_uv.uv.foreach_set('vector', [0.3914, 0.9535, 0.3914, 0.9535, 0.3914, 0.9535, 0.3914, 0.9535, 0.3914, 0.9535, 0.3914, 0.9535, 0.3914, 0.9535, 0.3914, 0.9535, 0.3914, 0.9535, 0.3914, 0.9535, 0.3914, 0.9535, 0.3914, 0.9535, 0.3914, 0.9535, 0.3914, 0.9535, 0.3914, 0.9535, 0.3914, 0.9535, 0.3914, 0.9535, 0.3914, 0.9535, 0.3914, 0.9535, 0.3914, 0.9535, 0.3914, 0.9535, 0.3914, 0.9535, 0.3914, 0.9535, 0.3914, 0.9535, 0.3914, 0.9535, 0.3914, 0.9535, 0.3914, 0.9535, 0.3914, 0.9535, 0.3914, 0.9535, 0.3914, 0.9535, 0.3914, 0.9535, 0.3914, 0.9535, 0.3914, 0.9535, 0.3914, 0.9535, 0.3914, 0.9535, 0.3914, 0.9535, 0.3914, 0.9535, 0.3914, 0.9535, 0.3914, 0.9535, 0.3914, 0.9535, 0.3914, 0.9535, 0.3914, 0.9535, 0.3914, 0.9535, 0.3914, 0.9535, 0.3914, 0.9535, 0.3914, 0.9535, 0.3914, 0.9535, 0.3914, 0.9535, 0.3914, 0.9535, 0.3914, 0.9535, 0.3914, 0.9535, 0.3914, 0.9535, 0.3914, 0.9535, 0.3914, 0.9535, 0.3914, 0.9535, 0.3914, 0.9535, 0.3914, 0.9535, 0.3914, 0.9535, 0.3914, 0.9535, 0.3914, 0.9535, 0.3914, 0.9535, 0.3914, 0.9535, 0.3914, 0.9535, 0.3914, 0.9535, 0.3914, 0.9535, 0.3914, 0.9535, 0.3914, 0.9535, 0.3914, 0.9535, 0.3914, 0.9535, 0.3914, 0.9535, 0.3914, 0.9535, 0.3914, 0.9535, 0.3914, 0.9535, 0.3914, 0.9535, 0.3914, 0.9535, 0.3914, 0.9535, 0.3914, 0.9535, 0.3914, 0.9535, 0.3914, 0.9535, 0.3914, 0.9535, 0.3914, 0.9535, 0.3914, 0.9535, 0.3914, 0.9535, 0.3914, 0.9535, 0.3914, 0.9535, 0.3914, 0.9535, 0.3914, 0.9535, 0.3914, 0.9535, 0.3914, 0.9535, 0.3914, 0.9535, 0.3914, 0.9535, 0.3914, 0.9535, 0.3914, 0.9535, 0.3914, 0.9535, 0.3914, 0.9535, 0.3914, 0.9535, 0.3914, 0.9535, 0.3914, 0.9535, 0.3914, 0.9535, 0.3914, 0.9535, 0.3914, 0.9535, 0.3914, 0.9535, 0.3914, 0.9535, 0.3914, 0.9535, 0.3914, 0.9535, 0.3914, 0.9535, 0.3914, 0.9535, 0.3914, 0.9535, 0.3914, 0.9535, 0.3914, 0.9535, 0.3914, 0.9535, 0.3914, 0.9535, 0.3914, 0.9535, 0.3914, 0.9535, 0.3914, 0.9535, 0.3914, 0.9535, 0.3914, 0.9535, 0.3914, 0.9535, 0.3914, 0.9535, 0.3914, 0.9535, 0.3914, 0.9535, 0.3914, 0.9535, 0.3914, 0.9535, 0.3914, 0.9535, 0.3914, 0.9535, 0.3914, 0.9535, 0.3914, 0.9535, 0.3914, 0.9535, 0.3914, 0.9535, 0.3914, 0.9535, 0.3914, 0.9535, 0.3914, 0.9535, 0.3914, 0.9535, 0.3914, 0.9535, 0.3914, 0.9535, 0.3914, 0.9535, 0.3914, 0.9535, 0.3914, 0.9535, 0.3914, 0.9535, 0.3914, 0.9535, 0.3914, 0.9535, 0.3914, 0.9535, 0.3914, 0.9535, 0.3914, 0.9535])
me_cube_002.materials.append(mat_atlas)
me_cube_002.materials.append(mat_atlas__metal)
me_cube_002.use_mirror_vertex_groups = False
me_cube_002.update()
me_cube = bpy.data.meshes.new('Cube')
me_cube.from_pydata([(-1.325, 0.08875, -0.2938), (-1.325, 0.08875, 0.2938), (-1.3, 0.1387, -0.2938), (-1.3, 0.1387, 0.2938), (-0.875, 0.08875, -0.2938), (-0.875, 0.08875, 0.2938), (-0.9, 0.1387, -0.2938), (-0.9, 0.1387, 0.2938), (-1.275, 0.1387, 0.2688), (-1.275, 0.1387, -0.2688), (-0.925, 0.1387, -0.2688), (-0.925, 0.1387, 0.2688), (-1.25, 0.1137, 0.2438), (-1.25, 0.1137, -0.2438), (-0.95, 0.1137, -0.2438), (-0.95, 0.1137, 0.2438)], [], [(0, 1, 3, 2), (3, 7, 11, 8), (6, 7, 5, 4), (4, 5, 1, 0), (2, 6, 4, 0), (7, 3, 1, 5), (11, 10, 14, 15), (2, 3, 8, 9), (7, 6, 10, 11), (6, 2, 9, 10), (13, 12, 15, 14), (10, 9, 13, 14), (8, 11, 15, 12), (9, 8, 12, 13)])
me_cube.polygons.foreach_set('material_index', [1, 1, 1, 1, 1, 1, 1, 1, 1, 1, 1, 1, 1, 1])
_uv = me_cube.uv_layers.new(name='UVMap')
_uv.uv.foreach_set('vector', [0.3914, 0.9535, 0.3914, 0.9535, 0.3914, 0.9535, 0.3914, 0.9535, 0.3914, 0.9535, 0.3914, 0.9535, 0.3914, 0.9535, 0.3914, 0.9535, 0.3914, 0.9535, 0.3914, 0.9535, 0.3914, 0.9535, 0.3914, 0.9535, 0.3914, 0.9535, 0.3914, 0.9535, 0.3914, 0.9535, 0.3914, 0.9535, 0.3914, 0.9535, 0.3914, 0.9535, 0.3914, 0.9535, 0.3914, 0.9535, 0.3914, 0.9535, 0.3914, 0.9535, 0.3914, 0.9535, 0.3914, 0.9535, 0.3914, 0.9535, 0.3914, 0.9535, 0.3914, 0.9535, 0.3914, 0.9535, 0.3914, 0.9535, 0.3914, 0.9535, 0.3914, 0.9535, 0.3914, 0.9535, 0.3914, 0.9535, 0.3914, 0.9535, 0.3914, 0.9535, 0.3914, 0.9535, 0.3914, 0.9535, 0.3914, 0.9535, 0.3914, 0.9535, 0.3914, 0.9535, 0.3914, 0.9535, 0.3914, 0.9535, 0.3914, 0.9535, 0.3914, 0.9535, 0.3914, 0.9535, 0.3914, 0.9535, 0.3914, 0.9535, 0.3914, 0.9535, 0.3914, 0.9535, 0.3914, 0.9535, 0.3914, 0.9535, 0.3914, 0.9535, 0.3914, 0.9535, 0.3914, 0.9535, 0.3914, 0.9535, 0.3914, 0.9535])
me_cube.materials.append(mat_atlas)
me_cube.materials.append(mat_atlas__metal)
me_cube.update()
me_cube_003 = bpy.data.meshes.new('Cube.003')
me_cube_003.from_pydata([(-1.326, 0.08796, 0.3674), (-1.161, 0.08873, 0.754), (-1.301, 0.138, 0.3674), (-1.148, 0.138, 0.7403), (-0.8759, 0.08796, 0.3674), (-1.033, 0.08796, 0.7532), (-0.9009, 0.138, 0.3674), (-1.046, 0.138, 0.7403), (-1.143, 0.138, 0.7254), (-1.272, 0.1377, 0.3883), (-0.9297, 0.1377, 0.3883), (-1.057, 0.138, 0.7254), (-1.135, 0.1178, 0.7147), (-1.248, 0.1132, 0.4031), (-0.9542, 0.1132, 0.4031), (-1.067, 0.1178, 0.7147), (-1.101, 0.1232, 0.6836), (-1.218, 0.1195, 0.4231), (-0.9835, 0.1195, 0.4231)], [], [(0, 1, 3, 2), (3, 7, 11, 8), (6, 7, 5, 4), (4, 5, 1, 0), (2, 6, 4, 0), (7, 3, 1, 5), (11, 10, 14, 15), (2, 3, 8, 9), (7, 6, 10, 11), (6, 2, 9, 10), (13, 12, 15, 14), (10, 9, 13, 14), (8, 11, 15, 12), (9, 8, 12, 13), (17, 18, 16)])
me_cube_003.polygons.foreach_set('material_index', [1, 1, 1, 1, 1, 1, 1, 1, 1, 1, 1, 1, 1, 1, 0])
_uv = me_cube_003.uv_layers.new(name='UVMap')
_uv.uv.foreach_set('vector', [0.3914, 0.9535, 0.3914, 0.9535, 0.3914, 0.9535, 0.3914, 0.9535, 0.3914, 0.9535, 0.3914, 0.9535, 0.3914, 0.9535, 0.3914, 0.9535, 0.3914, 0.9535, 0.3914, 0.9535, 0.3914, 0.9535, 0.3914, 0.9535, 0.3914, 0.9535, 0.3914, 0.9535, 0.3914, 0.9535, 0.3914, 0.9535, 0.3914, 0.9535, 0.3914, 0.9535, 0.3914, 0.9535, 0.3914, 0.9535, 0.3914, 0.9535, 0.3914, 0.9535, 0.3914, 0.9535, 0.3914, 0.9535, 0.3914, 0.9535, 0.3914, 0.9535, 0.3914, 0.9535, 0.3914, 0.9535, 0.3914, 0.9535, 0.3914, 0.9535, 0.3914, 0.9535, 0.3914, 0.9535, 0.3914, 0.9535, 0.3914, 0.9535, 0.3914, 0.9535, 0.3914, 0.9535, 0.3914, 0.9535, 0.3914, 0.9535, 0.3914, 0.9535, 0.3914, 0.9535, 0.3914, 0.9535, 0.3914, 0.9535, 0.3914, 0.9535, 0.3914, 0.9535, 0.3914, 0.9535, 0.3914, 0.9535, 0.3914, 0.9535, 0.3914, 0.9535, 0.3914, 0.9535, 0.3914, 0.9535, 0.3914, 0.9535, 0.3914, 0.9535, 0.3914, 0.9535, 0.3914, 0.9535, 0.3914, 0.9535, 0.3914, 0.9535, 0.143, 0.3586, 0.143, 0.3586, 0.143, 0.3586])
me_cube_003.materials.append(mat_atlas)
me_cube_003.materials.append(mat_atlas__metal)
me_cube_003.update()
me_cube_009 = bpy.data.meshes.new('Cube.009')
me_cube_009.from_pydata([(-0.8741, 0.08796, -0.3674), (-1.039, 0.08873, -0.754), (-0.8991, 0.138, -0.3674), (-1.052, 0.138, -0.7403), (-1.324, 0.08796, -0.3674), (-1.167, 0.08796, -0.7532), (-1.299, 0.138, -0.3674), (-1.154, 0.138, -0.7403), (-1.057, 0.138, -0.7254), (-0.9279, 0.1377, -0.3883), (-1.27, 0.1377, -0.3883), (-1.143, 0.138, -0.7254), (-1.065, 0.1178, -0.7147), (-0.9524, 0.1132, -0.4031), (-1.246, 0.1132, -0.4031), (-1.133, 0.1178, -0.7147), (-1.099, 0.1232, -0.6836), (-0.9817, 0.1195, -0.4231), (-1.216, 0.1195, -0.4231)], [], [(0, 1, 3, 2), (3, 7, 11, 8), (6, 7, 5, 4), (4, 5, 1, 0), (2, 6, 4, 0), (7, 3, 1, 5), (11, 10, 14, 15), (2, 3, 8, 9), (7, 6, 10, 11), (6, 2, 9, 10), (13, 12, 15, 14), (10, 9, 13, 14), (8, 11, 15, 12), (9, 8, 12, 13), (17, 16, 18)])
me_cube_009.polygons.foreach_set('material_index', [1, 1, 1, 1, 1, 1, 1, 1, 1, 1, 1, 1, 1, 1, 0])
_uv = me_cube_009.uv_layers.new(name='UVMap')
_uv.uv.foreach_set('vector', [0.3914, 0.9535, 0.3914, 0.9535, 0.3914, 0.9535, 0.3914, 0.9535, 0.3914, 0.9535, 0.3914, 0.9535, 0.3914, 0.9535, 0.3914, 0.9535, 0.3914, 0.9535, 0.3914, 0.9535, 0.3914, 0.9535, 0.3914, 0.9535, 0.3914, 0.9535, 0.3914, 0.9535, 0.3914, 0.9535, 0.3914, 0.9535, 0.3914, 0.9535, 0.3914, 0.9535, 0.3914, 0.9535, 0.3914, 0.9535, 0.3914, 0.9535, 0.3914, 0.9535, 0.3914, 0.9535, 0.3914, 0.9535, 0.3914, 0.9535, 0.3914, 0.9535, 0.3914, 0.9535, 0.3914, 0.9535, 0.3914, 0.9535, 0.3914, 0.9535, 0.3914, 0.9535, 0.3914, 0.9535, 0.3914, 0.9535, 0.3914, 0.9535, 0.3914, 0.9535, 0.3914, 0.9535, 0.3914, 0.9535, 0.3914, 0.9535, 0.3914, 0.9535, 0.3914, 0.9535, 0.3914, 0.9535, 0.3914, 0.9535, 0.3914, 0.9535, 0.3914, 0.9535, 0.3914, 0.9535, 0.3914, 0.9535, 0.3914, 0.9535, 0.3914, 0.9535, 0.3914, 0.9535, 0.3914, 0.9535, 0.3914, 0.9535, 0.3914, 0.9535, 0.3914, 0.9535, 0.3914, 0.9535, 0.3914, 0.9535, 0.3914, 0.9535, 0.1429, 0.01628, 0.1429, 0.01628, 0.1429, 0.01628])
me_cube_009.materials.append(mat_atlas)
me_cube_009.materials.append(mat_atlas__metal)
me_cube_009.update()

# ---- objects
ob_collider = bpy.data.objects.new('_collider', me_cube_001)
ob_card_attribute_cost = bpy.data.objects.new('card-attribute-cost', me_cube_004)
ob_card_attribute_defense = bpy.data.objects.new('card-attribute-defense', me_cube_005)
ob_card_attribute_attack = bpy.data.objects.new('card-attribute-attack', me_cube_006)
ob_card_attribute_health = bpy.data.objects.new('card-attribute-health', me_cube_007)
ob_card_attribute_faction_cap = bpy.data.objects.new('card-attribute-faction_cap', me_cube_008)
ob_card_frame_core = bpy.data.objects.new('card-frame-core', me_cube_020)
ob_card_frame_character = bpy.data.objects.new('card-frame-character', me_cube_002)
ob_card_counter = bpy.data.objects.new('card-counter', me_cube)
ob_card_counter_up = bpy.data.objects.new('card-counter-up', me_cube_003)
ob_card_counter_down = bpy.data.objects.new('card-counter-down', me_cube_009)

# ---- transforms, parenting, visibility, modifiers, constraints
ob_collider.location = (0.0, 0.0, 0.0)
ob_card_attribute_cost.location = (0.0, 0.05, 0.0)
ob_card_attribute_cost.lock_rotations_4d = False
ob_card_attribute_cost.empty_display_type = 'ARROWS'
ob_card_attribute_cost.lineart.crease_threshold = 0.0
ob_card_attribute_defense.location = (0.0, 0.05, 0.0)
ob_card_attribute_defense.lock_rotations_4d = False
ob_card_attribute_defense.empty_display_type = 'ARROWS'
ob_card_attribute_defense.lineart.crease_threshold = 0.0
ob_card_attribute_attack.location = (0.0, 0.0, 0.0)
ob_card_attribute_attack.lock_rotations_4d = False
ob_card_attribute_attack.empty_display_type = 'ARROWS'
ob_card_attribute_attack.lineart.crease_threshold = 0.0
ob_card_attribute_health.location = (0.0, 0.05, 0.0)
ob_card_attribute_health.lock_rotations_4d = False
ob_card_attribute_health.empty_display_type = 'ARROWS'
ob_card_attribute_health.lineart.crease_threshold = 0.0
ob_card_attribute_faction_cap.location = (0.0, 0.05, 0.0)
ob_card_attribute_faction_cap.lock_rotations_4d = False
ob_card_attribute_faction_cap.empty_display_type = 'ARROWS'
ob_card_attribute_faction_cap.lineart.crease_threshold = 0.0
ob_card_frame_core.location = (0.0, 0.0, 0.0)
ob_card_frame_core.lock_rotations_4d = False
ob_card_frame_core.empty_display_type = 'ARROWS'
ob_card_frame_core.lineart.crease_threshold = 0.0
ob_card_frame_character.location = (0.0, 0.0, 0.0)
ob_card_frame_character.lock_rotations_4d = False
ob_card_frame_character.empty_display_type = 'ARROWS'
ob_card_frame_character.lineart.crease_threshold = 0.0
ob_card_counter.location = (0.0, 0.0, 0.0)
ob_card_counter_up.location = (0.0, 0.0, 0.0)
ob_card_counter_down.location = (0.0, 0.0, 0.0)

# ---- collection membership
col_collection.objects.link(ob_collider)
col_collection.objects.link(ob_card_attribute_cost)
col_collection.objects.link(ob_card_attribute_defense)
col_collection.objects.link(ob_card_attribute_attack)
col_collection.objects.link(ob_card_attribute_health)
col_collection.objects.link(ob_card_attribute_faction_cap)
col_collection.objects.link(ob_card_frame_core)
col_collection.objects.link(ob_card_frame_character)
col_collection.objects.link(ob_card_counter)
col_collection.objects.link(ob_card_counter_up)
col_collection.objects.link(ob_card_counter_down)

# ---- scene / render settings (as saved in the file)
scene.frame_start = 1; scene.frame_end = 250; scene.frame_set(2)
scene.render.engine = 'BLENDER_EEVEE_NEXT'
scene.cycles.sampling_pattern = 'TABULATED_SOBOL'
scene.cycles.use_light_tree = False
scene.view_settings.view_transform = 'Filmic'
bpy.context.view_layer.update()

# ---- added for rendering (the .blend has no active camera and no usable light): camera, sun
cam_auto = bpy.data.cameras.new('AutoCamera')
cam_auto.lens = 50.0
cam_auto.sensor_width = 36.0
cam_auto.clip_end = 1000.0
ob_auto_camera = bpy.data.objects.new('AutoCamera', cam_auto)
scene.collection.objects.link(ob_auto_camera)
ob_auto_camera.location = (4.11894, -5.01852, 3.41482)
ob_auto_camera.rotation_euler = (1.09748, -7.21219e-08, 0.694738)
scene.camera = ob_auto_camera
light_auto_sun = bpy.data.lights.new('AutoSun', 'SUN')
light_auto_sun.energy = 3.0
light_auto_sun.angle = 0.0523599
ob_auto_sun = bpy.data.objects.new('AutoSun', light_auto_sun)
scene.collection.objects.link(ob_auto_sun)
ob_auto_sun.rotation_euler = (0.872665, 0.174533, 0.523599)
bpy.context.view_layer.update()
